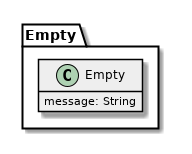

The diagram above was rendered by PlantUML. Its source (embedded in the PNG):
@startuml

hide empty methods
hide empty fields
skinparam classBackgroundColor #EEEEEE
skinparam classArrowColor black
skinparam classBorderColor black
skinparam packageBackgroundColor white
skinparam packageBorderColor black
                     

package Empty {
 class Empty {
  message: String 
 }
 
}
@enduml